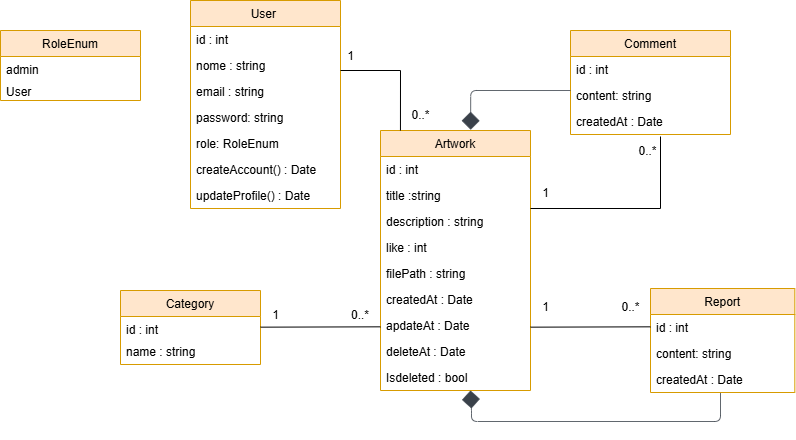

The diagram above was exported from draw.io. Its source (the exported page's mxGraphModel, read from the mxfile embedded in the PNG):
<mxGraphModel dx="2050" dy="918" grid="1" gridSize="10" guides="1" tooltips="1" connect="1" arrows="1" fold="1" page="1" pageScale="1" pageWidth="2500" pageHeight="1600" math="0" shadow="0">
  <root>
    <mxCell id="0" />
    <mxCell id="1" parent="0" />
    <mxCell id="lEZO4NSBpeYsTdXn0nrN-28" parent="1" style="swimlane;fontStyle=0;childLayout=stackLayout;horizontal=1;startSize=26;horizontalStack=0;resizeParent=1;resizeParentMax=0;resizeLast=0;collapsible=1;marginBottom=0;fillColor=#ffe6cc;strokeColor=#d79b00;" value="User " vertex="1">
      <mxGeometry height="208" width="150" x="440" y="430" as="geometry" />
    </mxCell>
    <mxCell id="lEZO4NSBpeYsTdXn0nrN-29" parent="lEZO4NSBpeYsTdXn0nrN-28" style="text;strokeColor=none;fillColor=none;align=left;verticalAlign=top;spacingLeft=4;spacingRight=4;overflow=hidden;rotatable=0;points=[[0,0.5],[1,0.5]];portConstraint=eastwest;" value="id : int" vertex="1">
      <mxGeometry height="26" width="150" y="26" as="geometry" />
    </mxCell>
    <mxCell id="lEZO4NSBpeYsTdXn0nrN-30" parent="lEZO4NSBpeYsTdXn0nrN-28" style="text;strokeColor=none;fillColor=none;align=left;verticalAlign=top;spacingLeft=4;spacingRight=4;overflow=hidden;rotatable=0;points=[[0,0.5],[1,0.5]];portConstraint=eastwest;" value="nome : string" vertex="1">
      <mxGeometry height="26" width="150" y="52" as="geometry" />
    </mxCell>
    <mxCell id="lEZO4NSBpeYsTdXn0nrN-31" parent="lEZO4NSBpeYsTdXn0nrN-28" style="text;strokeColor=none;fillColor=none;align=left;verticalAlign=top;spacingLeft=4;spacingRight=4;overflow=hidden;rotatable=0;points=[[0,0.5],[1,0.5]];portConstraint=eastwest;" value="email : string" vertex="1">
      <mxGeometry height="26" width="150" y="78" as="geometry" />
    </mxCell>
    <mxCell id="NEIfuAFCXevD4DsGjm6h-2" parent="lEZO4NSBpeYsTdXn0nrN-28" style="text;strokeColor=none;fillColor=none;align=left;verticalAlign=top;spacingLeft=4;spacingRight=4;overflow=hidden;rotatable=0;points=[[0,0.5],[1,0.5]];portConstraint=eastwest;" value="password: string" vertex="1">
      <mxGeometry height="26" width="150" y="104" as="geometry" />
    </mxCell>
    <mxCell id="NEIfuAFCXevD4DsGjm6h-38" parent="lEZO4NSBpeYsTdXn0nrN-28" style="text;strokeColor=none;fillColor=none;align=left;verticalAlign=top;spacingLeft=4;spacingRight=4;overflow=hidden;rotatable=0;points=[[0,0.5],[1,0.5]];portConstraint=eastwest;" value="role: RoleEnum" vertex="1">
      <mxGeometry height="26" width="150" y="130" as="geometry" />
    </mxCell>
    <mxCell id="lEZO4NSBpeYsTdXn0nrN-32" parent="lEZO4NSBpeYsTdXn0nrN-28" style="text;strokeColor=none;fillColor=none;align=left;verticalAlign=top;spacingLeft=4;spacingRight=4;overflow=hidden;rotatable=0;points=[[0,0.5],[1,0.5]];portConstraint=eastwest;" value="createAccount() : Date" vertex="1">
      <mxGeometry height="26" width="150" y="156" as="geometry" />
    </mxCell>
    <mxCell id="NEIfuAFCXevD4DsGjm6h-6" parent="lEZO4NSBpeYsTdXn0nrN-28" style="text;strokeColor=none;fillColor=none;align=left;verticalAlign=top;spacingLeft=4;spacingRight=4;overflow=hidden;rotatable=0;points=[[0,0.5],[1,0.5]];portConstraint=eastwest;" value="updateProfile() : Date" vertex="1">
      <mxGeometry height="26" width="150" y="182" as="geometry" />
    </mxCell>
    <mxCell id="lEZO4NSBpeYsTdXn0nrN-35" parent="1" style="swimlane;fontStyle=0;childLayout=stackLayout;horizontal=1;startSize=26;horizontalStack=0;resizeParent=1;resizeParentMax=0;resizeLast=0;collapsible=1;marginBottom=0;fillColor=#ffe6cc;strokeColor=#d79b00;" value="Artwork" vertex="1">
      <mxGeometry height="260" width="150" x="630" y="560" as="geometry" />
    </mxCell>
    <mxCell id="lEZO4NSBpeYsTdXn0nrN-36" parent="lEZO4NSBpeYsTdXn0nrN-35" style="text;strokeColor=none;fillColor=none;align=left;verticalAlign=top;spacingLeft=4;spacingRight=4;overflow=hidden;rotatable=0;points=[[0,0.5],[1,0.5]];portConstraint=eastwest;" value="id : int" vertex="1">
      <mxGeometry height="26" width="150" y="26" as="geometry" />
    </mxCell>
    <mxCell id="lEZO4NSBpeYsTdXn0nrN-37" parent="lEZO4NSBpeYsTdXn0nrN-35" style="text;strokeColor=none;fillColor=none;align=left;verticalAlign=top;spacingLeft=4;spacingRight=4;overflow=hidden;rotatable=0;points=[[0,0.5],[1,0.5]];portConstraint=eastwest;" value="title :string" vertex="1">
      <mxGeometry height="26" width="150" y="52" as="geometry" />
    </mxCell>
    <mxCell id="lEZO4NSBpeYsTdXn0nrN-38" parent="lEZO4NSBpeYsTdXn0nrN-35" style="text;strokeColor=none;fillColor=none;align=left;verticalAlign=top;spacingLeft=4;spacingRight=4;overflow=hidden;rotatable=0;points=[[0,0.5],[1,0.5]];portConstraint=eastwest;" value="description : string" vertex="1">
      <mxGeometry height="26" width="150" y="78" as="geometry" />
    </mxCell>
    <mxCell id="NEIfuAFCXevD4DsGjm6h-43" parent="lEZO4NSBpeYsTdXn0nrN-35" style="text;strokeColor=none;fillColor=none;align=left;verticalAlign=top;spacingLeft=4;spacingRight=4;overflow=hidden;rotatable=0;points=[[0,0.5],[1,0.5]];portConstraint=eastwest;" value="like : int" vertex="1">
      <mxGeometry height="26" width="150" y="104" as="geometry" />
    </mxCell>
    <mxCell id="NEIfuAFCXevD4DsGjm6h-8" parent="lEZO4NSBpeYsTdXn0nrN-35" style="text;strokeColor=none;fillColor=none;align=left;verticalAlign=top;spacingLeft=4;spacingRight=4;overflow=hidden;rotatable=0;points=[[0,0.5],[1,0.5]];portConstraint=eastwest;" value="filePath : string" vertex="1">
      <mxGeometry height="26" width="150" y="130" as="geometry" />
    </mxCell>
    <mxCell id="lEZO4NSBpeYsTdXn0nrN-39" parent="lEZO4NSBpeYsTdXn0nrN-35" style="text;strokeColor=none;fillColor=none;align=left;verticalAlign=top;spacingLeft=4;spacingRight=4;overflow=hidden;rotatable=0;points=[[0,0.5],[1,0.5]];portConstraint=eastwest;" value="createdAt : Date" vertex="1">
      <mxGeometry height="26" width="150" y="156" as="geometry" />
    </mxCell>
    <mxCell id="NEIfuAFCXevD4DsGjm6h-9" parent="lEZO4NSBpeYsTdXn0nrN-35" style="text;strokeColor=none;fillColor=none;align=left;verticalAlign=top;spacingLeft=4;spacingRight=4;overflow=hidden;rotatable=0;points=[[0,0.5],[1,0.5]];portConstraint=eastwest;" value="apdateAt : Date" vertex="1">
      <mxGeometry height="26" width="150" y="182" as="geometry" />
    </mxCell>
    <mxCell id="NEIfuAFCXevD4DsGjm6h-10" parent="lEZO4NSBpeYsTdXn0nrN-35" style="text;strokeColor=none;fillColor=none;align=left;verticalAlign=top;spacingLeft=4;spacingRight=4;overflow=hidden;rotatable=0;points=[[0,0.5],[1,0.5]];portConstraint=eastwest;" value="deleteAt : Date" vertex="1">
      <mxGeometry height="26" width="150" y="208" as="geometry" />
    </mxCell>
    <mxCell id="NEIfuAFCXevD4DsGjm6h-42" parent="lEZO4NSBpeYsTdXn0nrN-35" style="text;strokeColor=none;fillColor=none;align=left;verticalAlign=top;spacingLeft=4;spacingRight=4;overflow=hidden;rotatable=0;points=[[0,0.5],[1,0.5]];portConstraint=eastwest;" value="Isdeleted : bool" vertex="1">
      <mxGeometry height="26" width="150" y="234" as="geometry" />
    </mxCell>
    <mxCell id="lEZO4NSBpeYsTdXn0nrN-41" parent="1" style="swimlane;fontStyle=0;childLayout=stackLayout;horizontal=1;startSize=26;horizontalStack=0;resizeParent=1;resizeParentMax=0;resizeLast=0;collapsible=1;marginBottom=0;fillColor=#ffe6cc;strokeColor=#d79b00;" value="Report" vertex="1">
      <mxGeometry height="104" width="144.32" x="900" y="718" as="geometry" />
    </mxCell>
    <mxCell id="lEZO4NSBpeYsTdXn0nrN-42" parent="lEZO4NSBpeYsTdXn0nrN-41" style="text;strokeColor=none;fillColor=none;align=left;verticalAlign=top;spacingLeft=4;spacingRight=4;overflow=hidden;rotatable=0;points=[[0,0.5],[1,0.5]];portConstraint=eastwest;" value="id : int" vertex="1">
      <mxGeometry height="26" width="144.32" y="26" as="geometry" />
    </mxCell>
    <mxCell id="NEIfuAFCXevD4DsGjm6h-34" parent="lEZO4NSBpeYsTdXn0nrN-41" style="text;strokeColor=none;fillColor=none;align=left;verticalAlign=top;spacingLeft=4;spacingRight=4;overflow=hidden;rotatable=0;points=[[0,0.5],[1,0.5]];portConstraint=eastwest;" value="content: string" vertex="1">
      <mxGeometry height="26" width="144.32" y="52" as="geometry" />
    </mxCell>
    <mxCell id="NEIfuAFCXevD4DsGjm6h-47" parent="lEZO4NSBpeYsTdXn0nrN-41" style="text;strokeColor=none;fillColor=none;align=left;verticalAlign=top;spacingLeft=4;spacingRight=4;overflow=hidden;rotatable=0;points=[[0,0.5],[1,0.5]];portConstraint=eastwest;" value="createdAt : Date&#10;" vertex="1">
      <mxGeometry height="26" width="144.32" y="78" as="geometry" />
    </mxCell>
    <mxCell id="lEZO4NSBpeYsTdXn0nrN-48" parent="1" style="swimlane;fontStyle=0;childLayout=stackLayout;horizontal=1;startSize=26;horizontalStack=0;resizeParent=1;resizeParentMax=0;resizeLast=0;collapsible=1;marginBottom=0;fillColor=#ffe6cc;strokeColor=#d79b00;" value="Category " vertex="1">
      <mxGeometry height="74" width="140" x="370" y="720" as="geometry">
        <mxRectangle height="30" width="100" x="430" y="781" as="alternateBounds" />
      </mxGeometry>
    </mxCell>
    <mxCell id="lEZO4NSBpeYsTdXn0nrN-49" parent="lEZO4NSBpeYsTdXn0nrN-48" style="text;strokeColor=none;fillColor=none;align=left;verticalAlign=top;spacingLeft=4;spacingRight=4;overflow=hidden;rotatable=0;points=[[0,0.5],[1,0.5]];portConstraint=eastwest;" value="id : int" vertex="1">
      <mxGeometry height="22" width="140" y="26" as="geometry" />
    </mxCell>
    <mxCell id="lEZO4NSBpeYsTdXn0nrN-50" parent="lEZO4NSBpeYsTdXn0nrN-48" style="text;strokeColor=none;fillColor=none;align=left;verticalAlign=top;spacingLeft=4;spacingRight=4;overflow=hidden;rotatable=0;points=[[0,0.5],[1,0.5]];portConstraint=eastwest;" value="name : string" vertex="1">
      <mxGeometry height="26" width="140" y="48" as="geometry" />
    </mxCell>
    <mxCell id="lEZO4NSBpeYsTdXn0nrN-77" parent="1" style="text;html=1;align=center;verticalAlign=middle;resizable=0;points=[];autosize=1;strokeColor=none;" value="1" vertex="1">
      <mxGeometry height="30" width="30" x="585" y="471" as="geometry" />
    </mxCell>
    <mxCell id="lEZO4NSBpeYsTdXn0nrN-95" parent="1" style="text;html=1;align=center;verticalAlign=middle;resizable=0;points=[];autosize=1;strokeColor=none;" value="0..*" vertex="1">
      <mxGeometry height="30" width="40" x="650" y="530" as="geometry" />
    </mxCell>
    <mxCell id="ArBum3SdIonVpAPOu6Nm-8" edge="1" parent="1" style="rounded=0;orthogonalLoop=1;jettySize=auto;html=1;endArrow=none;endFill=0;entryX=0.133;entryY=0;entryDx=0;entryDy=0;entryPerimeter=0;" target="lEZO4NSBpeYsTdXn0nrN-35">
      <mxGeometry relative="1" as="geometry">
        <Array as="points">
          <mxPoint x="650" y="500" />
        </Array>
        <mxPoint x="590" y="500" as="sourcePoint" />
        <mxPoint x="680" y="500" as="targetPoint" />
      </mxGeometry>
    </mxCell>
    <mxCell id="NEIfuAFCXevD4DsGjm6h-4" parent="1" style="text;html=1;whiteSpace=wrap;strokeColor=none;fillColor=none;align=center;verticalAlign=middle;rounded=0;" value="&lt;span style=&quot;text-wrap-mode: nowrap;&quot;&gt;0..*&lt;/span&gt;" vertex="1">
      <mxGeometry height="30" width="60" x="580" y="730" as="geometry" />
    </mxCell>
    <mxCell id="NEIfuAFCXevD4DsGjm6h-14" parent="1" style="swimlane;fontStyle=0;childLayout=stackLayout;horizontal=1;startSize=26;horizontalStack=0;resizeParent=1;resizeParentMax=0;resizeLast=0;collapsible=1;marginBottom=0;fillColor=#ffe6cc;strokeColor=#d79b00;" value="Comment" vertex="1">
      <mxGeometry height="104" width="160" x="820" y="460" as="geometry" />
    </mxCell>
    <mxCell id="NEIfuAFCXevD4DsGjm6h-15" parent="NEIfuAFCXevD4DsGjm6h-14" style="text;strokeColor=none;fillColor=none;align=left;verticalAlign=top;spacingLeft=4;spacingRight=4;overflow=hidden;rotatable=0;points=[[0,0.5],[1,0.5]];portConstraint=eastwest;" value="id : int" vertex="1">
      <mxGeometry height="26" width="160" y="26" as="geometry" />
    </mxCell>
    <mxCell id="NEIfuAFCXevD4DsGjm6h-16" parent="NEIfuAFCXevD4DsGjm6h-14" style="text;strokeColor=none;fillColor=none;align=left;verticalAlign=top;spacingLeft=4;spacingRight=4;overflow=hidden;rotatable=0;points=[[0,0.5],[1,0.5]];portConstraint=eastwest;" value="content: string&#10;&#10;" vertex="1">
      <mxGeometry height="26" width="160" y="52" as="geometry" />
    </mxCell>
    <mxCell id="NEIfuAFCXevD4DsGjm6h-17" parent="NEIfuAFCXevD4DsGjm6h-14" style="text;strokeColor=none;fillColor=none;align=left;verticalAlign=top;spacingLeft=4;spacingRight=4;overflow=hidden;rotatable=0;points=[[0,0.5],[1,0.5]];portConstraint=eastwest;" value="createdAt : Date&#10;" vertex="1">
      <mxGeometry height="26" width="160" y="78" as="geometry" />
    </mxCell>
    <mxCell id="NEIfuAFCXevD4DsGjm6h-18" edge="1" parent="1" style="rounded=0;orthogonalLoop=1;jettySize=auto;html=1;endArrow=none;endFill=0;exitX=0.755;exitY=0.042;exitDx=0;exitDy=0;exitPerimeter=0;">
      <mxGeometry relative="1" as="geometry">
        <Array as="points">
          <mxPoint x="910" y="638" />
        </Array>
        <mxPoint x="910" y="566" as="sourcePoint" />
        <mxPoint x="780" y="638" as="targetPoint" />
      </mxGeometry>
    </mxCell>
    <mxCell id="NEIfuAFCXevD4DsGjm6h-26" parent="1" style="text;html=1;align=center;verticalAlign=middle;resizable=0;points=[];autosize=1;strokeColor=none;" value="0..*" vertex="1">
      <mxGeometry height="30" width="40" x="877" y="566" as="geometry" />
    </mxCell>
    <mxCell id="NEIfuAFCXevD4DsGjm6h-27" parent="1" style="text;html=1;align=center;verticalAlign=middle;resizable=0;points=[];autosize=1;strokeColor=none;" value="1" vertex="1">
      <mxGeometry height="30" width="30" x="780" y="608" as="geometry" />
    </mxCell>
    <mxCell id="NEIfuAFCXevD4DsGjm6h-30" parent="1" style="text;html=1;align=center;verticalAlign=middle;resizable=0;points=[];autosize=1;strokeColor=none;" value="1" vertex="1">
      <mxGeometry height="30" width="30" x="780" y="722" as="geometry" />
    </mxCell>
    <mxCell id="NEIfuAFCXevD4DsGjm6h-31" parent="1" style="text;html=1;align=center;verticalAlign=middle;resizable=0;points=[];autosize=1;strokeColor=none;" value="0..*" vertex="1">
      <mxGeometry height="30" width="40" x="860" y="722" as="geometry" />
    </mxCell>
    <mxCell id="NEIfuAFCXevD4DsGjm6h-32" parent="1" style="text;html=1;align=center;verticalAlign=middle;resizable=0;points=[];autosize=1;strokeColor=none;" value="1" vertex="1">
      <mxGeometry height="30" width="30" x="510" y="730" as="geometry" />
    </mxCell>
    <mxCell id="NEIfuAFCXevD4DsGjm6h-44" edge="1" parent="1" style="rounded=0;orthogonalLoop=1;jettySize=auto;html=1;endArrow=none;endFill=0;">
      <mxGeometry relative="1" as="geometry">
        <Array as="points" />
        <mxPoint x="900" y="756.33" as="sourcePoint" />
        <mxPoint x="780" y="756.6600000000001" as="targetPoint" />
      </mxGeometry>
    </mxCell>
    <mxCell id="NEIfuAFCXevD4DsGjm6h-45" edge="1" parent="1" style="rounded=0;orthogonalLoop=1;jettySize=auto;html=1;endArrow=none;endFill=0;">
      <mxGeometry relative="1" as="geometry">
        <Array as="points" />
        <mxPoint x="630" y="756.33" as="sourcePoint" />
        <mxPoint x="510" y="756.6600000000001" as="targetPoint" />
      </mxGeometry>
    </mxCell>
    <mxCell id="NEIfuAFCXevD4DsGjm6h-48" parent="1" style="swimlane;fontStyle=0;childLayout=stackLayout;horizontal=1;startSize=26;horizontalStack=0;resizeParent=1;resizeParentMax=0;resizeLast=0;collapsible=1;marginBottom=0;fillColor=#ffe6cc;strokeColor=#d79b00;" value="RoleEnum" vertex="1">
      <mxGeometry height="70" width="140" x="250" y="460" as="geometry">
        <mxRectangle height="30" width="100" x="430" y="781" as="alternateBounds" />
      </mxGeometry>
    </mxCell>
    <mxCell id="NEIfuAFCXevD4DsGjm6h-49" parent="NEIfuAFCXevD4DsGjm6h-48" style="text;strokeColor=none;fillColor=none;align=left;verticalAlign=top;spacingLeft=4;spacingRight=4;overflow=hidden;rotatable=0;points=[[0,0.5],[1,0.5]];portConstraint=eastwest;" value="admin&#10;" vertex="1">
      <mxGeometry height="22" width="140" y="26" as="geometry" />
    </mxCell>
    <mxCell id="NEIfuAFCXevD4DsGjm6h-51" parent="NEIfuAFCXevD4DsGjm6h-48" style="text;strokeColor=none;fillColor=none;align=left;verticalAlign=top;spacingLeft=4;spacingRight=4;overflow=hidden;rotatable=0;points=[[0,0.5],[1,0.5]];portConstraint=eastwest;" value="User" vertex="1">
      <mxGeometry height="22" width="140" y="48" as="geometry" />
    </mxCell>
    <mxCell id="NEIfuAFCXevD4DsGjm6h-54" edge="1" parent="1" source="NEIfuAFCXevD4DsGjm6h-16" style="html=1;jettySize=18;whiteSpace=wrap;fontSize=13;strokeColor=#3a414a;strokeOpacity=100;strokeWidth=0.8;rounded=1;arcSize=12;edgeStyle=orthogonalEdgeStyle;startArrow=none;endArrow=diamond;endFill=1;endSize=16;lucidId=Q.XwBsEmXFN4;entryX=0.601;entryY=-0.003;entryDx=0;entryDy=0;entryPerimeter=0;exitX=0;exitY=0.308;exitDx=0;exitDy=0;exitPerimeter=0;fontStyle=1" target="lEZO4NSBpeYsTdXn0nrN-35" value="">
      <mxGeometry height="100" relative="1" width="100" as="geometry">
        <Array as="points">
          <mxPoint x="720" y="520" />
        </Array>
        <mxPoint x="780" y="390" as="sourcePoint" />
        <mxPoint x="757.52" y="429.9999999999999" as="targetPoint" />
      </mxGeometry>
    </mxCell>
    <mxCell id="ukZdqCVMOjlxmqWqVY7r-1" edge="1" parent="1" source="NEIfuAFCXevD4DsGjm6h-47" style="html=1;jettySize=18;whiteSpace=wrap;fontSize=13;strokeColor=#3a414a;strokeOpacity=100;strokeWidth=0.8;rounded=1;arcSize=12;edgeStyle=orthogonalEdgeStyle;startArrow=none;endArrow=diamond;endFill=1;endSize=16;lucidId=Q.XwBsEmXFN4;exitX=0.485;exitY=1.02;exitDx=0;exitDy=0;exitPerimeter=0;" value="">
      <mxGeometry height="100" relative="1" width="100" as="geometry">
        <Array as="points">
          <mxPoint x="970" y="851" />
          <mxPoint x="721" y="851" />
          <mxPoint x="721" y="840" />
          <mxPoint x="720" y="840" />
        </Array>
        <mxPoint x="970" y="822" as="sourcePoint" />
        <mxPoint x="720" y="820" as="targetPoint" />
      </mxGeometry>
    </mxCell>
  </root>
</mxGraphModel>